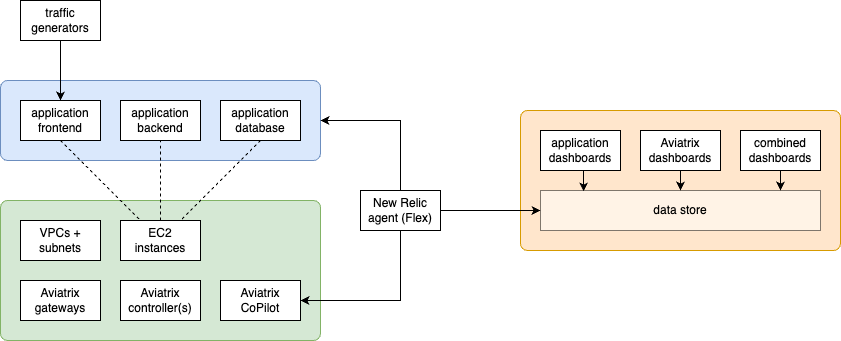

The diagram above was exported from draw.io. Its source (the exported page's mxGraphModel, read from the mxfile embedded in the PNG):
<mxGraphModel dx="1045" dy="878" grid="1" gridSize="10" guides="1" tooltips="1" connect="1" arrows="1" fold="1" page="1" pageScale="1" pageWidth="1169" pageHeight="827" math="0" shadow="0">
  <root>
    <mxCell id="0" />
    <mxCell id="1" parent="0" />
    <mxCell id="5_60SLHsqxWEh7edb8F1-15" value="" style="rounded=1;whiteSpace=wrap;html=1;fillColor=#ffe6cc;strokeColor=#d79b00;arcSize=5;" vertex="1" parent="1">
      <mxGeometry x="640" y="270" width="320" height="140" as="geometry" />
    </mxCell>
    <mxCell id="5_60SLHsqxWEh7edb8F1-12" value="" style="rounded=1;whiteSpace=wrap;html=1;fillColor=#d5e8d4;strokeColor=#82b366;arcSize=5;" vertex="1" parent="1">
      <mxGeometry x="120" y="360" width="320" height="140" as="geometry" />
    </mxCell>
    <mxCell id="5_60SLHsqxWEh7edb8F1-11" value="" style="rounded=1;whiteSpace=wrap;html=1;fillColor=#dae8fc;strokeColor=#6c8ebf;arcSize=9;" vertex="1" parent="1">
      <mxGeometry x="120" y="240" width="320" height="80" as="geometry" />
    </mxCell>
    <mxCell id="5_60SLHsqxWEh7edb8F1-1" value="Aviatrix&lt;div&gt;CoPilot&lt;/div&gt;" style="rounded=0;whiteSpace=wrap;html=1;" vertex="1" parent="1">
      <mxGeometry x="340" y="440" width="80" height="40" as="geometry" />
    </mxCell>
    <mxCell id="5_60SLHsqxWEh7edb8F1-2" value="Aviatrix&lt;div&gt;gateways&lt;/div&gt;" style="rounded=0;whiteSpace=wrap;html=1;" vertex="1" parent="1">
      <mxGeometry x="140" y="440" width="80" height="40" as="geometry" />
    </mxCell>
    <mxCell id="5_60SLHsqxWEh7edb8F1-4" value="Aviatrix&lt;div&gt;controller(s)&lt;/div&gt;" style="rounded=0;whiteSpace=wrap;html=1;" vertex="1" parent="1">
      <mxGeometry x="240" y="440" width="80" height="40" as="geometry" />
    </mxCell>
    <mxCell id="5_60SLHsqxWEh7edb8F1-13" style="edgeStyle=orthogonalEdgeStyle;rounded=0;orthogonalLoop=1;jettySize=auto;html=1;" edge="1" parent="1" source="5_60SLHsqxWEh7edb8F1-5" target="5_60SLHsqxWEh7edb8F1-11">
      <mxGeometry relative="1" as="geometry">
        <Array as="points">
          <mxPoint x="520" y="280" />
        </Array>
      </mxGeometry>
    </mxCell>
    <mxCell id="5_60SLHsqxWEh7edb8F1-14" style="edgeStyle=orthogonalEdgeStyle;rounded=0;orthogonalLoop=1;jettySize=auto;html=1;" edge="1" parent="1" source="5_60SLHsqxWEh7edb8F1-5" target="5_60SLHsqxWEh7edb8F1-1">
      <mxGeometry relative="1" as="geometry">
        <Array as="points">
          <mxPoint x="520" y="460" />
        </Array>
      </mxGeometry>
    </mxCell>
    <mxCell id="5_60SLHsqxWEh7edb8F1-22" style="edgeStyle=orthogonalEdgeStyle;rounded=0;orthogonalLoop=1;jettySize=auto;html=1;exitX=1;exitY=0.5;exitDx=0;exitDy=0;" edge="1" parent="1" source="5_60SLHsqxWEh7edb8F1-5" target="5_60SLHsqxWEh7edb8F1-6">
      <mxGeometry relative="1" as="geometry" />
    </mxCell>
    <mxCell id="5_60SLHsqxWEh7edb8F1-5" value="New Relic&lt;div&gt;agent (Flex)&lt;/div&gt;" style="rounded=0;whiteSpace=wrap;html=1;" vertex="1" parent="1">
      <mxGeometry x="480" y="350" width="80" height="40" as="geometry" />
    </mxCell>
    <mxCell id="5_60SLHsqxWEh7edb8F1-6" value="&lt;div&gt;data&amp;nbsp;&lt;span style=&quot;background-color: initial;&quot;&gt;store&lt;/span&gt;&lt;/div&gt;" style="rounded=0;whiteSpace=wrap;html=1;opacity=50;" vertex="1" parent="1">
      <mxGeometry x="660" y="350" width="280" height="40" as="geometry" />
    </mxCell>
    <mxCell id="5_60SLHsqxWEh7edb8F1-27" style="rounded=0;orthogonalLoop=1;jettySize=auto;html=1;exitX=0.5;exitY=1;exitDx=0;exitDy=0;dashed=1;startArrow=none;startFill=0;endArrow=none;endFill=0;" edge="1" parent="1" source="5_60SLHsqxWEh7edb8F1-7" target="5_60SLHsqxWEh7edb8F1-24">
      <mxGeometry relative="1" as="geometry" />
    </mxCell>
    <mxCell id="5_60SLHsqxWEh7edb8F1-7" value="application&lt;div&gt;frontend&lt;/div&gt;" style="rounded=0;whiteSpace=wrap;html=1;" vertex="1" parent="1">
      <mxGeometry x="140" y="260" width="80" height="40" as="geometry" />
    </mxCell>
    <mxCell id="5_60SLHsqxWEh7edb8F1-8" value="application&lt;div&gt;backend&lt;/div&gt;" style="rounded=0;whiteSpace=wrap;html=1;" vertex="1" parent="1">
      <mxGeometry x="240" y="260" width="80" height="40" as="geometry" />
    </mxCell>
    <mxCell id="5_60SLHsqxWEh7edb8F1-28" style="rounded=0;orthogonalLoop=1;jettySize=auto;html=1;exitX=0.5;exitY=1;exitDx=0;exitDy=0;dashed=1;startArrow=none;startFill=0;endArrow=none;endFill=0;" edge="1" parent="1" source="5_60SLHsqxWEh7edb8F1-9" target="5_60SLHsqxWEh7edb8F1-24">
      <mxGeometry relative="1" as="geometry" />
    </mxCell>
    <mxCell id="5_60SLHsqxWEh7edb8F1-9" value="application&lt;div&gt;database&lt;/div&gt;" style="rounded=0;whiteSpace=wrap;html=1;" vertex="1" parent="1">
      <mxGeometry x="340" y="260" width="80" height="40" as="geometry" />
    </mxCell>
    <mxCell id="5_60SLHsqxWEh7edb8F1-20" style="edgeStyle=orthogonalEdgeStyle;rounded=0;orthogonalLoop=1;jettySize=auto;html=1;exitX=0.5;exitY=1;exitDx=0;exitDy=0;entryX=0.5;entryY=0;entryDx=0;entryDy=0;" edge="1" parent="1" source="5_60SLHsqxWEh7edb8F1-16" target="5_60SLHsqxWEh7edb8F1-6">
      <mxGeometry relative="1" as="geometry" />
    </mxCell>
    <mxCell id="5_60SLHsqxWEh7edb8F1-16" value="Aviatrix&lt;div&gt;dashboards&lt;/div&gt;" style="rounded=0;whiteSpace=wrap;html=1;" vertex="1" parent="1">
      <mxGeometry x="760" y="290" width="80" height="40" as="geometry" />
    </mxCell>
    <mxCell id="5_60SLHsqxWEh7edb8F1-17" value="&lt;div&gt;application&lt;/div&gt;&lt;div&gt;dashboards&lt;/div&gt;" style="rounded=0;whiteSpace=wrap;html=1;" vertex="1" parent="1">
      <mxGeometry x="660" y="290" width="80" height="40" as="geometry" />
    </mxCell>
    <mxCell id="5_60SLHsqxWEh7edb8F1-18" value="combined&lt;div&gt;dashboards&lt;/div&gt;" style="rounded=0;whiteSpace=wrap;html=1;" vertex="1" parent="1">
      <mxGeometry x="860" y="290" width="80" height="40" as="geometry" />
    </mxCell>
    <mxCell id="5_60SLHsqxWEh7edb8F1-19" style="edgeStyle=orthogonalEdgeStyle;rounded=0;orthogonalLoop=1;jettySize=auto;html=1;exitX=0.5;exitY=1;exitDx=0;exitDy=0;entryX=0.154;entryY=0.025;entryDx=0;entryDy=0;entryPerimeter=0;" edge="1" parent="1" source="5_60SLHsqxWEh7edb8F1-17" target="5_60SLHsqxWEh7edb8F1-6">
      <mxGeometry relative="1" as="geometry" />
    </mxCell>
    <mxCell id="5_60SLHsqxWEh7edb8F1-21" style="edgeStyle=orthogonalEdgeStyle;rounded=0;orthogonalLoop=1;jettySize=auto;html=1;exitX=0.5;exitY=1;exitDx=0;exitDy=0;" edge="1" parent="1" source="5_60SLHsqxWEh7edb8F1-18" target="5_60SLHsqxWEh7edb8F1-6">
      <mxGeometry relative="1" as="geometry">
        <Array as="points">
          <mxPoint x="900" y="330" />
          <mxPoint x="900" y="330" />
        </Array>
      </mxGeometry>
    </mxCell>
    <mxCell id="5_60SLHsqxWEh7edb8F1-23" value="VPCs +&lt;div&gt;subnets&lt;/div&gt;" style="rounded=0;whiteSpace=wrap;html=1;" vertex="1" parent="1">
      <mxGeometry x="140" y="380" width="80" height="40" as="geometry" />
    </mxCell>
    <mxCell id="5_60SLHsqxWEh7edb8F1-25" style="rounded=0;orthogonalLoop=1;jettySize=auto;html=1;exitX=0.5;exitY=0;exitDx=0;exitDy=0;startArrow=none;startFill=0;endArrow=none;endFill=0;dashed=1;" edge="1" parent="1" source="5_60SLHsqxWEh7edb8F1-24" target="5_60SLHsqxWEh7edb8F1-8">
      <mxGeometry relative="1" as="geometry">
        <Array as="points" />
      </mxGeometry>
    </mxCell>
    <mxCell id="5_60SLHsqxWEh7edb8F1-24" value="EC2&lt;div&gt;instances&lt;/div&gt;" style="rounded=0;whiteSpace=wrap;html=1;" vertex="1" parent="1">
      <mxGeometry x="240" y="380" width="80" height="40" as="geometry" />
    </mxCell>
    <mxCell id="5_60SLHsqxWEh7edb8F1-30" style="edgeStyle=orthogonalEdgeStyle;rounded=0;orthogonalLoop=1;jettySize=auto;html=1;exitX=0.5;exitY=1;exitDx=0;exitDy=0;" edge="1" parent="1" source="5_60SLHsqxWEh7edb8F1-29" target="5_60SLHsqxWEh7edb8F1-7">
      <mxGeometry relative="1" as="geometry" />
    </mxCell>
    <mxCell id="5_60SLHsqxWEh7edb8F1-29" value="traffic&lt;div&gt;generators&lt;/div&gt;" style="rounded=0;whiteSpace=wrap;html=1;" vertex="1" parent="1">
      <mxGeometry x="140" y="160" width="80" height="40" as="geometry" />
    </mxCell>
  </root>
</mxGraphModel>